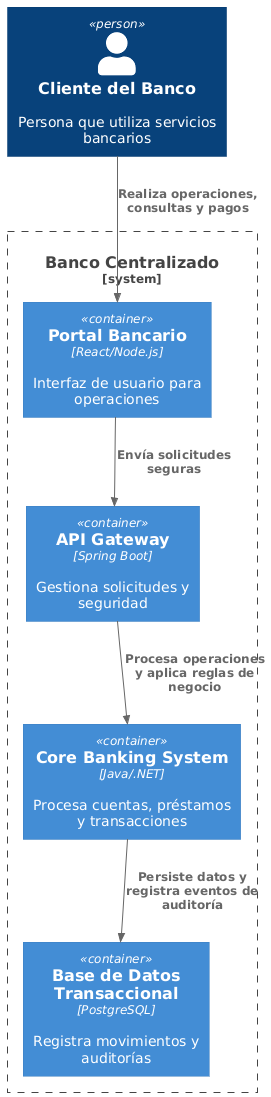

The diagram above was rendered by PlantUML. Its source (embedded in the PNG):
@startuml
!define C4P https://raw.githubusercontent.com/plantuml-stdlib/C4-PlantUML/master
!includeurl C4P/C4_Context.puml
!includeurl C4P/C4_Container.puml

Person(cliente, "Cliente del Banco", "Persona que utiliza servicios bancarios")
System_Boundary(s1, "Banco Centralizado") {
  Container(webapp, "Portal Bancario", "React/Node.js", "Interfaz de usuario para operaciones")
  Container(api, "API Gateway", "Spring Boot", "Gestiona solicitudes y seguridad")
  Container(core, "Core Banking System", "Java/.NET", "Procesa cuentas, préstamos y transacciones")
  Container(db, "Base de Datos Transaccional", "PostgreSQL", "Registra movimientos y auditorías")
}

Rel(cliente, webapp, "Realiza operaciones, consultas y pagos")
Rel(webapp, api, "Envía solicitudes seguras")
Rel(api, core, "Procesa operaciones y aplica reglas de negocio")
Rel(core, db, "Persiste datos y registra eventos de auditoría")
@enduml